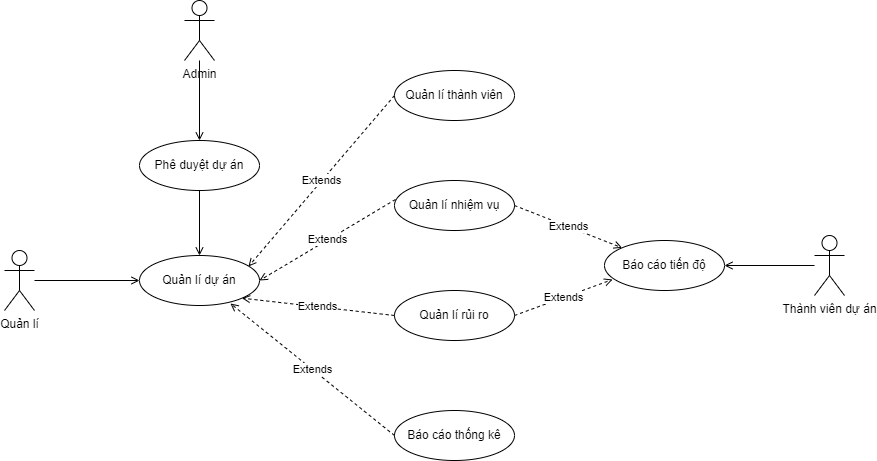

The diagram above was exported from draw.io. Its source (the exported page's mxGraphModel, read from the mxfile embedded in the PNG):
<mxGraphModel dx="1100" dy="857" grid="1" gridSize="10" guides="1" tooltips="1" connect="1" arrows="1" fold="1" page="1" pageScale="1" pageWidth="850" pageHeight="1100" math="0" shadow="0">
  <root>
    <mxCell id="0" />
    <mxCell id="1" parent="0" />
    <mxCell id="q1LGq4nt6Q-qPbWzoWGy-14" style="edgeStyle=orthogonalEdgeStyle;rounded=0;orthogonalLoop=1;jettySize=auto;html=1;entryX=0.5;entryY=0;entryDx=0;entryDy=0;endArrow=open;endFill=0;" parent="1" source="q1LGq4nt6Q-qPbWzoWGy-1" target="q1LGq4nt6Q-qPbWzoWGy-9" edge="1">
      <mxGeometry relative="1" as="geometry" />
    </mxCell>
    <mxCell id="q1LGq4nt6Q-qPbWzoWGy-1" value="Admin&lt;br&gt;" style="shape=umlActor;verticalLabelPosition=bottom;verticalAlign=top;html=1;outlineConnect=0;" parent="1" vertex="1">
      <mxGeometry x="250" y="100" width="30" height="60" as="geometry" />
    </mxCell>
    <mxCell id="q1LGq4nt6Q-qPbWzoWGy-18" style="edgeStyle=orthogonalEdgeStyle;rounded=0;orthogonalLoop=1;jettySize=auto;html=1;entryX=0;entryY=0.5;entryDx=0;entryDy=0;endArrow=open;endFill=0;" parent="1" source="q1LGq4nt6Q-qPbWzoWGy-6" target="q1LGq4nt6Q-qPbWzoWGy-10" edge="1">
      <mxGeometry relative="1" as="geometry" />
    </mxCell>
    <mxCell id="q1LGq4nt6Q-qPbWzoWGy-6" value="Quản lí" style="shape=umlActor;verticalLabelPosition=bottom;verticalAlign=top;html=1;outlineConnect=0;" parent="1" vertex="1">
      <mxGeometry x="70" y="350" width="30" height="60" as="geometry" />
    </mxCell>
    <mxCell id="q1LGq4nt6Q-qPbWzoWGy-19" style="edgeStyle=orthogonalEdgeStyle;rounded=0;orthogonalLoop=1;jettySize=auto;html=1;entryX=0.5;entryY=0;entryDx=0;entryDy=0;endArrow=open;endFill=0;" parent="1" source="q1LGq4nt6Q-qPbWzoWGy-9" target="q1LGq4nt6Q-qPbWzoWGy-10" edge="1">
      <mxGeometry relative="1" as="geometry" />
    </mxCell>
    <mxCell id="q1LGq4nt6Q-qPbWzoWGy-9" value="Phê duyệt dự án" style="ellipse;whiteSpace=wrap;html=1;" parent="1" vertex="1">
      <mxGeometry x="205" y="240" width="120" height="50" as="geometry" />
    </mxCell>
    <mxCell id="q1LGq4nt6Q-qPbWzoWGy-10" value="Quản lí dự án" style="ellipse;whiteSpace=wrap;html=1;" parent="1" vertex="1">
      <mxGeometry x="205" y="355" width="120" height="50" as="geometry" />
    </mxCell>
    <mxCell id="q1LGq4nt6Q-qPbWzoWGy-11" value="Extends" style="endArrow=open;endFill=0;html=1;rounded=0;dashed=1;entryX=0.908;entryY=0.22;entryDx=0;entryDy=0;exitX=0;exitY=0.5;exitDx=0;exitDy=0;entryPerimeter=0;" parent="1" source="q1LGq4nt6Q-qPbWzoWGy-20" target="q1LGq4nt6Q-qPbWzoWGy-10" edge="1">
      <mxGeometry width="160" relative="1" as="geometry">
        <mxPoint x="440" y="270" as="sourcePoint" />
        <mxPoint x="460" y="340" as="targetPoint" />
      </mxGeometry>
    </mxCell>
    <mxCell id="q1LGq4nt6Q-qPbWzoWGy-20" value="Quản lí thành viên" style="ellipse;whiteSpace=wrap;html=1;" parent="1" vertex="1">
      <mxGeometry x="460" y="170" width="120" height="50" as="geometry" />
    </mxCell>
    <mxCell id="q1LGq4nt6Q-qPbWzoWGy-21" value="Quản lí nhiệm vụ" style="ellipse;whiteSpace=wrap;html=1;" parent="1" vertex="1">
      <mxGeometry x="460" y="280" width="120" height="50" as="geometry" />
    </mxCell>
    <mxCell id="q1LGq4nt6Q-qPbWzoWGy-22" value="Quản lí rủi ro" style="ellipse;whiteSpace=wrap;html=1;" parent="1" vertex="1">
      <mxGeometry x="460" y="390" width="120" height="50" as="geometry" />
    </mxCell>
    <mxCell id="q1LGq4nt6Q-qPbWzoWGy-23" value="Extends" style="endArrow=open;endFill=0;html=1;rounded=0;dashed=1;exitX=0.008;exitY=0.38;exitDx=0;exitDy=0;exitPerimeter=0;entryX=1;entryY=0.5;entryDx=0;entryDy=0;" parent="1" source="q1LGq4nt6Q-qPbWzoWGy-21" target="q1LGq4nt6Q-qPbWzoWGy-10" edge="1">
      <mxGeometry width="160" relative="1" as="geometry">
        <mxPoint x="450" y="280" as="sourcePoint" />
        <mxPoint x="330" y="380" as="targetPoint" />
      </mxGeometry>
    </mxCell>
    <mxCell id="q1LGq4nt6Q-qPbWzoWGy-24" value="Extends" style="endArrow=open;endFill=0;html=1;rounded=0;dashed=1;entryX=1;entryY=1;entryDx=0;entryDy=0;exitX=0;exitY=0.5;exitDx=0;exitDy=0;" parent="1" source="q1LGq4nt6Q-qPbWzoWGy-22" target="q1LGq4nt6Q-qPbWzoWGy-10" edge="1">
      <mxGeometry width="160" relative="1" as="geometry">
        <mxPoint x="430" y="500" as="sourcePoint" />
        <mxPoint x="345" y="400" as="targetPoint" />
      </mxGeometry>
    </mxCell>
    <mxCell id="q1LGq4nt6Q-qPbWzoWGy-26" value="Báo cáo thống kê" style="ellipse;whiteSpace=wrap;html=1;" parent="1" vertex="1">
      <mxGeometry x="460" y="510" width="120" height="50" as="geometry" />
    </mxCell>
    <mxCell id="q1LGq4nt6Q-qPbWzoWGy-28" value="Extends" style="endArrow=open;endFill=0;html=1;rounded=0;dashed=1;entryX=0.758;entryY=0.96;entryDx=0;entryDy=0;exitX=0;exitY=0.5;exitDx=0;exitDy=0;entryPerimeter=0;" parent="1" source="q1LGq4nt6Q-qPbWzoWGy-26" target="q1LGq4nt6Q-qPbWzoWGy-10" edge="1">
      <mxGeometry width="160" relative="1" as="geometry">
        <mxPoint x="470" y="435" as="sourcePoint" />
        <mxPoint x="317.42640687119297" y="407.6776695296637" as="targetPoint" />
      </mxGeometry>
    </mxCell>
    <mxCell id="q1LGq4nt6Q-qPbWzoWGy-36" style="edgeStyle=orthogonalEdgeStyle;rounded=0;orthogonalLoop=1;jettySize=auto;html=1;entryX=1;entryY=0.5;entryDx=0;entryDy=0;endArrow=open;endFill=0;" parent="1" source="q1LGq4nt6Q-qPbWzoWGy-29" target="q1LGq4nt6Q-qPbWzoWGy-33" edge="1">
      <mxGeometry relative="1" as="geometry" />
    </mxCell>
    <mxCell id="q1LGq4nt6Q-qPbWzoWGy-29" value="Thành viên dự án" style="shape=umlActor;verticalLabelPosition=bottom;verticalAlign=top;html=1;" parent="1" vertex="1">
      <mxGeometry x="880" y="335" width="30" height="60" as="geometry" />
    </mxCell>
    <mxCell id="q1LGq4nt6Q-qPbWzoWGy-33" value="Báo cáo tiến độ" style="ellipse;whiteSpace=wrap;html=1;" parent="1" vertex="1">
      <mxGeometry x="670" y="340" width="120" height="50" as="geometry" />
    </mxCell>
    <mxCell id="q1LGq4nt6Q-qPbWzoWGy-34" value="Extends" style="endArrow=open;endFill=0;html=1;rounded=0;dashed=1;entryX=0.067;entryY=0.78;entryDx=0;entryDy=0;exitX=1;exitY=0.5;exitDx=0;exitDy=0;entryPerimeter=0;" parent="1" source="q1LGq4nt6Q-qPbWzoWGy-22" target="q1LGq4nt6Q-qPbWzoWGy-33" edge="1">
      <mxGeometry width="160" relative="1" as="geometry">
        <mxPoint x="470" y="425" as="sourcePoint" />
        <mxPoint x="317.42640687119297" y="407.6776695296637" as="targetPoint" />
      </mxGeometry>
    </mxCell>
    <mxCell id="q1LGq4nt6Q-qPbWzoWGy-35" value="Extends" style="endArrow=open;endFill=0;html=1;rounded=0;dashed=1;entryX=0;entryY=0;entryDx=0;entryDy=0;exitX=1;exitY=0.5;exitDx=0;exitDy=0;" parent="1" source="q1LGq4nt6Q-qPbWzoWGy-21" target="q1LGq4nt6Q-qPbWzoWGy-33" edge="1">
      <mxGeometry width="160" relative="1" as="geometry">
        <mxPoint x="480" y="435" as="sourcePoint" />
        <mxPoint x="327.42640687119297" y="417.6776695296637" as="targetPoint" />
      </mxGeometry>
    </mxCell>
  </root>
</mxGraphModel>